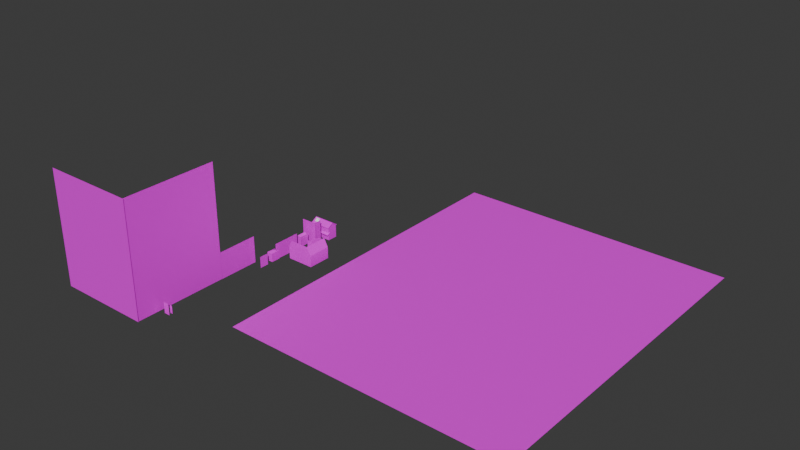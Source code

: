 # Source: 19.blend  (saved by Blender 4.0.36; exported with 4.5.12 LTS)
import bpy
from mathutils import Matrix  # noqa: F401  (used for matrix-valued properties, if any)

bpy.ops.wm.read_factory_settings(use_empty=True)
scene = bpy.context.scene
scene.name = 'Scene'

# ---- collections
col_collection = bpy.data.collections.new('Collection'); scene.collection.children.link(col_collection)

# ---- images (referenced by path relative to the original .blend; pixels are not part of the script)
import os
ASSET_DIR = os.environ.get("B2B_ASSET_DIR", "")  # directory of the original .blend (textures are referenced by path, not embedded)
HERE = os.path.dirname(os.path.abspath(__file__))  # packed textures are extracted next to this script under _unpacked/

def load_image(name, relpath, width, height, colorspace="sRGB"):
    """Load a texture the original file referenced (path relative to the .blend, or extracted next to this script)."""
    p = next((c for c in (os.path.join(HERE, relpath), os.path.join(ASSET_DIR, relpath)) if relpath and os.path.exists(c)), "")
    if p:
        img = bpy.data.images.load(p, check_existing=True)
        img.name = name
    else:  # same state as the original file: an image datablock whose file is absent (Cycles renders it pink)
        img = bpy.data.images.new(name, width, height)
        img.source = "FILE"
        img.filepath = "//" + (relpath or name)
    img.colorspace_settings.name = colorspace
    return img
img_a1_png_001 = load_image('a1.png.001', 'a1.png', 1024, 1024, 'sRGB')
img_h_wall01a2_png_001 = load_image('h_wall01a2.png.001', 'house/h_wall01a2.png', 1024, 1024, 'sRGB')
img_h_wall01a2_png_004 = load_image('h_wall01a2.png.004', 'house/h_wall01a2.png', 1024, 1024, 'sRGB')
img_h_wall01a_png_001 = load_image('h_wall01a.png.001', 'house/h_wall01a.png', 1024, 1024, 'sRGB')
img_hashido6_png_001 = load_image('hashido6.png.001', 'hashido6.png', 1024, 1024, 'sRGB')
img_hashido6_png_002 = load_image('hashido6.png.002', 'hashido6.png', 1024, 1024, 'sRGB')
img_oofumikiri26_png_001 = load_image('oofumikiri26.png.001', 'oofumikiri26.png', 1024, 1024, 'sRGB')
img_oofumikiri25_png_002 = load_image('oofumikiri25.png.002', 'oofumikiri25.png', 1024, 1024, 'sRGB')
img_oofumikiri21_png_001 = load_image('oofumikiri21.png.001', 'oofumikiri21.png', 1024, 1024, 'sRGB')
img_oofumikiri20_png_002 = load_image('oofumikiri20.png.002', 'oofumikiri20.png', 1024, 1024, 'sRGB')
img_oofumikiri21_png_002 = load_image('oofumikiri21.png.002', 'oofumikiri21.png', 1024, 1024, 'sRGB')
img_oofumikiri23_png_001 = load_image('oofumikiri23.png.001', 'oofumikiri23.png', 1024, 1024, 'sRGB')
img_oofumikiri23_png_004 = load_image('oofumikiri23.png.004', 'oofumikiri23.png', 1024, 1024, 'sRGB')
img_oofumikiri24_png_001 = load_image('oofumikiri24.png.001', 'oofumikiri24.png', 1024, 1024, 'sRGB')
img_slate_black_png_002 = load_image('slate_black.png.002', 'slate_black.png', 1024, 1024, 'Non-Color')
img_h_wall02a_png_001 = load_image('h_wall02a.png.001', 'h_wall02a.png', 1024, 1024, 'Non-Color')
img_h_wall02b_png_001 = load_image('h_wall02b.png.001', 'h_wall02b.png', 1024, 1024, 'Non-Color')
img_slate_black_png_003 = load_image('slate_black.png.003', 'slate_black.png', 1024, 1024, 'Non-Color')
img_a4_png = load_image('a4.png', 'a4.png', 1024, 1024, 'sRGB')
img_a5_png = load_image('a5.png', 'a5.png', 1024, 1024, 'sRGB')
img_a5_png_001 = load_image('a5.png.001', 'a5.png', 1024, 1024, 'sRGB')
img_a6_png = load_image('a6.png', 'a6.png', 1024, 1024, 'sRGB')
img_a6_png_001 = load_image('a6.png.001', 'a6.png', 1024, 1024, 'sRGB')
img_kiseyuka_png = load_image('kiseyuka.png', 'kiseyuka.png', 1024, 1024, 'sRGB')

# ---- materials (node trees are filled in below, after node groups)
mat_006 = bpy.data.materials.new('マテリアル.006')
mat_006.use_transparent_shadow = False
mat_007 = bpy.data.materials.new('マテリアル.007')
mat_007.use_transparent_shadow = False
mat_008 = bpy.data.materials.new('マテリアル.008')
mat_008.use_transparent_shadow = False
mat_009 = bpy.data.materials.new('マテリアル.009')
mat_009.use_transparent_shadow = False
mat_010 = bpy.data.materials.new('マテリアル.010')
mat_010.use_transparent_shadow = False
mat_011 = bpy.data.materials.new('マテリアル.011')
mat_011.use_transparent_shadow = False
mat_012 = bpy.data.materials.new('マテリアル.012')
mat_012.use_transparent_shadow = False
mat_013 = bpy.data.materials.new('マテリアル.013')
mat_013.use_transparent_shadow = False
mat_014 = bpy.data.materials.new('マテリアル.014')
mat_014.use_transparent_shadow = False
mat_028 = bpy.data.materials.new('マテリアル.028')
mat_028.use_transparent_shadow = False
mat_029 = bpy.data.materials.new('マテリアル.029')
mat_029.use_transparent_shadow = False
mat_030 = bpy.data.materials.new('マテリアル.030')
mat_030.use_transparent_shadow = False
mat_031 = bpy.data.materials.new('マテリアル.031')
mat_031.use_transparent_shadow = False
mat_032 = bpy.data.materials.new('マテリアル.032')
mat_032.use_transparent_shadow = False
mat_h01_02material_007 = bpy.data.materials.new('H01_02Material.007')
mat_h01_02material_007.diffuse_color = (1.0, 1.0, 1.0, 1.0)
mat_h01_02material_007.specular_color = (0.0, 0.0, 0.0)
mat_h01_02material_007.specular_intensity = 0.0
mat_h01_02material_008 = bpy.data.materials.new('H01_02Material.008')
mat_h01_02material_008.diffuse_color = (0.1098, 0.1098, 0.1098, 1.0)
mat_h01_02material_008.specular_color = (0.0, 0.0, 0.0)
mat_h01_02material_008.specular_intensity = 0.0
mat_h01_02material_009 = bpy.data.materials.new('H01_02Material.009')
mat_h01_02material_009.diffuse_color = (1.0, 1.0, 1.0, 1.0)
mat_h01_02material_009.specular_color = (0.0, 0.0, 0.0)
mat_h01_02material_009.specular_intensity = 0.0
mat_h01_02material_010 = bpy.data.materials.new('H01_02Material.010')
mat_h01_02material_010.diffuse_color = (0.902, 0.902, 0.902, 1.0)
mat_h01_02material_010.specular_color = (0.0, 0.0, 0.0)
mat_h01_02material_010.specular_intensity = 0.0
mat_h01_02material_011 = bpy.data.materials.new('H01_02Material.011')
mat_h01_02material_011.diffuse_color = (0.902, 0.902, 0.902, 1.0)
mat_h01_02material_011.specular_color = (0.0, 0.0, 0.0)
mat_h01_02material_011.specular_intensity = 0.0
mat_h01_02material_012 = bpy.data.materials.new('H01_02Material.012')
mat_h01_02material_012.diffuse_color = (0.1059, 0.1059, 0.1059, 1.0)
mat_h01_02material_012.specular_color = (0.0, 0.0, 0.0)
mat_h01_02material_012.specular_intensity = 0.0
mat_h01_02material_013 = bpy.data.materials.new('H01_02Material.013')
mat_h01_02material_013.diffuse_color = (1.0, 1.0, 1.0, 1.0)
mat_h01_02material_013.specular_color = (0.0, 0.0, 0.0)
mat_h01_02material_013.specular_intensity = 0.0
mat_033 = bpy.data.materials.new('マテリアル.033')
mat_033.use_transparent_shadow = False
mat_034 = bpy.data.materials.new('マテリアル.034')
mat_034.use_transparent_shadow = False
mat_035 = bpy.data.materials.new('マテリアル.035')
mat_035.use_transparent_shadow = False
mat_036 = bpy.data.materials.new('マテリアル.036')
mat_036.use_transparent_shadow = False
mat_037 = bpy.data.materials.new('マテリアル.037')
mat_037.use_transparent_shadow = False
mat_038 = bpy.data.materials.new('マテリアル.038')
mat_038.use_transparent_shadow = False
mat_x = bpy.data.materials.new('マテリアル')
mat_x.use_transparent_shadow = False

# ---- material node trees
mat_006.use_nodes = True; mat_006.node_tree.nodes.clear()
_N = mat_006.node_tree.nodes; _L = mat_006.node_tree.links
n0 = _N.new('ShaderNodeBsdfPrincipled'); n0.name = 'プリンシプルBSDF'; n0.location = (10, 300)
n0.inputs[3].default_value = 1.45
n1 = _N.new('ShaderNodeOutputMaterial'); n1.name = 'マテリアル出力'; n1.location = (300, 300)
n2 = _N.new('ShaderNodeTexImage'); n2.name = '画像テクスチャ'; n2.location = (-280, 275)
n2.image = img_a1_png_001
_L.new(n0.outputs[0], n1.inputs[0])
_L.new(n2.outputs[0], n0.inputs[0])
n1.is_active_output = True
mat_007.use_nodes = True; mat_007.node_tree.nodes.clear()
_N = mat_007.node_tree.nodes; _L = mat_007.node_tree.links
n0 = _N.new('ShaderNodeBsdfPrincipled'); n0.name = 'プリンシプルBSDF'; n0.location = (10, 300)
n0.inputs[3].default_value = 1.45
n1 = _N.new('ShaderNodeOutputMaterial'); n1.name = 'マテリアル出力'; n1.location = (300, 300)
n2 = _N.new('ShaderNodeTexImage'); n2.name = '画像テクスチャ'; n2.location = (-280, 275)
n2.image = img_h_wall01a2_png_001
_L.new(n0.outputs[0], n1.inputs[0])
_L.new(n2.outputs[0], n0.inputs[0])
n1.is_active_output = True
mat_008.use_nodes = True; mat_008.node_tree.nodes.clear()
_N = mat_008.node_tree.nodes; _L = mat_008.node_tree.links
n0 = _N.new('ShaderNodeBsdfPrincipled'); n0.name = 'プリンシプルBSDF'; n0.location = (10, 300)
n0.inputs[3].default_value = 1.45
n1 = _N.new('ShaderNodeOutputMaterial'); n1.name = 'マテリアル出力'; n1.location = (300, 300)
n2 = _N.new('ShaderNodeTexImage'); n2.name = '画像テクスチャ'; n2.location = (-280, 275)
n2.image = img_h_wall01a2_png_004
_L.new(n0.outputs[0], n1.inputs[0])
_L.new(n2.outputs[0], n0.inputs[0])
n1.is_active_output = True
mat_009.use_nodes = True; mat_009.node_tree.nodes.clear()
_N = mat_009.node_tree.nodes; _L = mat_009.node_tree.links
n0 = _N.new('ShaderNodeBsdfPrincipled'); n0.name = 'プリンシプルBSDF'; n0.location = (10, 300)
n0.inputs[3].default_value = 1.45
n1 = _N.new('ShaderNodeOutputMaterial'); n1.name = 'マテリアル出力'; n1.location = (300, 300)
n2 = _N.new('ShaderNodeTexImage'); n2.name = '画像テクスチャ'; n2.location = (-280, 275)
n2.image = img_h_wall01a_png_001
_L.new(n0.outputs[0], n1.inputs[0])
_L.new(n2.outputs[0], n0.inputs[0])
n1.is_active_output = True
mat_010.use_nodes = True; mat_010.node_tree.nodes.clear()
_N = mat_010.node_tree.nodes; _L = mat_010.node_tree.links
n0 = _N.new('ShaderNodeBsdfPrincipled'); n0.name = 'プリンシプルBSDF'; n0.location = (10, 300)
n0.inputs[3].default_value = 1.45
n1 = _N.new('ShaderNodeOutputMaterial'); n1.name = 'マテリアル出力'; n1.location = (300, 300)
n2 = _N.new('ShaderNodeTexImage'); n2.name = '画像テクスチャ'; n2.location = (-280, 275)
n2.image = img_hashido6_png_001
_L.new(n0.outputs[0], n1.inputs[0])
_L.new(n2.outputs[0], n0.inputs[0])
n1.is_active_output = True
mat_011.use_nodes = True; mat_011.node_tree.nodes.clear()
_N = mat_011.node_tree.nodes; _L = mat_011.node_tree.links
n0 = _N.new('ShaderNodeBsdfPrincipled'); n0.name = 'プリンシプルBSDF'; n0.location = (10, 300)
n0.inputs[3].default_value = 1.45
n1 = _N.new('ShaderNodeOutputMaterial'); n1.name = 'マテリアル出力'; n1.location = (300, 300)
n2 = _N.new('ShaderNodeTexImage'); n2.name = '画像テクスチャ'; n2.location = (-280, 275)
n2.image = img_hashido6_png_002
_L.new(n0.outputs[0], n1.inputs[0])
_L.new(n2.outputs[0], n0.inputs[0])
n1.is_active_output = True
mat_012.use_nodes = True; mat_012.node_tree.nodes.clear()
_N = mat_012.node_tree.nodes; _L = mat_012.node_tree.links
n0 = _N.new('ShaderNodeBsdfPrincipled'); n0.name = 'プリンシプルBSDF'; n0.location = (10, 300)
n0.inputs[3].default_value = 1.45
n1 = _N.new('ShaderNodeOutputMaterial'); n1.name = 'マテリアル出力'; n1.location = (300, 300)
n2 = _N.new('ShaderNodeTexImage'); n2.name = '画像テクスチャ'; n2.location = (-280, 275)
n2.image = img_oofumikiri26_png_001
_L.new(n0.outputs[0], n1.inputs[0])
_L.new(n2.outputs[0], n0.inputs[0])
n1.is_active_output = True
mat_013.use_nodes = True; mat_013.node_tree.nodes.clear()
_N = mat_013.node_tree.nodes; _L = mat_013.node_tree.links
n0 = _N.new('ShaderNodeBsdfPrincipled'); n0.name = 'プリンシプルBSDF'; n0.location = (10, 300)
n0.inputs[3].default_value = 1.45
n1 = _N.new('ShaderNodeOutputMaterial'); n1.name = 'マテリアル出力'; n1.location = (300, 300)
n2 = _N.new('ShaderNodeTexImage'); n2.name = '画像テクスチャ'; n2.location = (-280, 275)
n2.image = img_oofumikiri25_png_002
_L.new(n0.outputs[0], n1.inputs[0])
_L.new(n2.outputs[0], n0.inputs[0])
n1.is_active_output = True
mat_014.use_nodes = True; mat_014.node_tree.nodes.clear()
_N = mat_014.node_tree.nodes; _L = mat_014.node_tree.links
n0 = _N.new('ShaderNodeBsdfPrincipled'); n0.name = 'プリンシプルBSDF'; n0.location = (10, 300)
n0.inputs[3].default_value = 1.45
n1 = _N.new('ShaderNodeOutputMaterial'); n1.name = 'マテリアル出力'; n1.location = (300, 300)
n2 = _N.new('ShaderNodeTexImage'); n2.name = '画像テクスチャ'; n2.location = (-280, 275)
n2.image = img_oofumikiri21_png_001
_L.new(n0.outputs[0], n1.inputs[0])
_L.new(n2.outputs[0], n0.inputs[0])
n1.is_active_output = True
mat_028.use_nodes = True; mat_028.node_tree.nodes.clear()
_N = mat_028.node_tree.nodes; _L = mat_028.node_tree.links
n0 = _N.new('ShaderNodeBsdfPrincipled'); n0.name = 'プリンシプルBSDF'; n0.location = (10, 300)
n0.inputs[3].default_value = 1.45
n1 = _N.new('ShaderNodeOutputMaterial'); n1.name = 'マテリアル出力'; n1.location = (300, 300)
n2 = _N.new('ShaderNodeTexImage'); n2.name = '画像テクスチャ'; n2.location = (-280, 275)
n2.image = img_oofumikiri20_png_002
_L.new(n0.outputs[0], n1.inputs[0])
_L.new(n2.outputs[0], n0.inputs[0])
n1.is_active_output = True
mat_029.use_nodes = True; mat_029.node_tree.nodes.clear()
_N = mat_029.node_tree.nodes; _L = mat_029.node_tree.links
n0 = _N.new('ShaderNodeBsdfPrincipled'); n0.name = 'プリンシプルBSDF'; n0.location = (10, 300)
n0.inputs[3].default_value = 1.45
n1 = _N.new('ShaderNodeOutputMaterial'); n1.name = 'マテリアル出力'; n1.location = (300, 300)
n2 = _N.new('ShaderNodeTexImage'); n2.name = '画像テクスチャ'; n2.location = (-280, 275)
n2.image = img_oofumikiri21_png_002
_L.new(n0.outputs[0], n1.inputs[0])
_L.new(n2.outputs[0], n0.inputs[0])
n1.is_active_output = True
mat_030.use_nodes = True; mat_030.node_tree.nodes.clear()
_N = mat_030.node_tree.nodes; _L = mat_030.node_tree.links
n0 = _N.new('ShaderNodeBsdfPrincipled'); n0.name = 'プリンシプルBSDF'; n0.location = (10, 300)
n0.inputs[3].default_value = 1.45
n1 = _N.new('ShaderNodeOutputMaterial'); n1.name = 'マテリアル出力'; n1.location = (300, 300)
n2 = _N.new('ShaderNodeTexImage'); n2.name = '画像テクスチャ'; n2.location = (-280, 275)
n2.image = img_oofumikiri23_png_001
_L.new(n0.outputs[0], n1.inputs[0])
_L.new(n2.outputs[0], n0.inputs[0])
n1.is_active_output = True
mat_031.use_nodes = True; mat_031.node_tree.nodes.clear()
_N = mat_031.node_tree.nodes; _L = mat_031.node_tree.links
n0 = _N.new('ShaderNodeBsdfPrincipled'); n0.name = 'プリンシプルBSDF'; n0.location = (10, 300)
n0.inputs[3].default_value = 1.45
n1 = _N.new('ShaderNodeOutputMaterial'); n1.name = 'マテリアル出力'; n1.location = (300, 300)
n2 = _N.new('ShaderNodeTexImage'); n2.name = '画像テクスチャ'; n2.location = (-280, 275)
n2.image = img_oofumikiri23_png_004
_L.new(n0.outputs[0], n1.inputs[0])
_L.new(n2.outputs[0], n0.inputs[0])
n1.is_active_output = True
mat_032.use_nodes = True; mat_032.node_tree.nodes.clear()
_N = mat_032.node_tree.nodes; _L = mat_032.node_tree.links
n0 = _N.new('ShaderNodeBsdfPrincipled'); n0.name = 'プリンシプルBSDF'; n0.location = (10, 300)
n0.inputs[3].default_value = 1.45
n1 = _N.new('ShaderNodeOutputMaterial'); n1.name = 'マテリアル出力'; n1.location = (300, 300)
n2 = _N.new('ShaderNodeTexImage'); n2.name = '画像テクスチャ'; n2.location = (-280, 275)
n2.image = img_oofumikiri24_png_001
_L.new(n0.outputs[0], n1.inputs[0])
_L.new(n2.outputs[0], n0.inputs[0])
n1.is_active_output = True
mat_h01_02material_007.use_nodes = True; mat_h01_02material_007.node_tree.nodes.clear()
_N = mat_h01_02material_007.node_tree.nodes; _L = mat_h01_02material_007.node_tree.links
n0 = _N.new('ShaderNodeBsdfPrincipled'); n0.name = 'プリンシプルBSDF'; n0.location = (10, 300)
n0.inputs[0].default_value = (1.0, 1.0, 1.0, 1.0)
n0.inputs[3].default_value = 1.45
n0.inputs[13].default_value = 0.0
n0.inputs[14].default_value = (0.0, 0.0, 0.0, 1.0)
n0.inputs[27].default_value = (0.0, 0.0, 0.0, 1.0)
n1 = _N.new('ShaderNodeOutputMaterial'); n1.name = 'マテリアル出力'; n1.location = (300, 300)
_L.new(n0.outputs[0], n1.inputs[0])
n1.is_active_output = True
mat_h01_02material_008.use_nodes = True; mat_h01_02material_008.node_tree.nodes.clear()
_N = mat_h01_02material_008.node_tree.nodes; _L = mat_h01_02material_008.node_tree.links
n0 = _N.new('ShaderNodeBsdfPrincipled'); n0.name = 'プリンシプルBSDF'; n0.location = (10, 300)
n0.inputs[0].default_value = (0.1098, 0.1098, 0.1098, 1.0)
n0.inputs[3].default_value = 1.45
n0.inputs[13].default_value = 0.0
n0.inputs[14].default_value = (0.0, 0.0, 0.0, 1.0)
n0.inputs[27].default_value = (0.0, 0.0, 0.0, 1.0)
n1 = _N.new('ShaderNodeOutputMaterial'); n1.name = 'マテリアル出力'; n1.location = (300, 300)
_L.new(n0.outputs[0], n1.inputs[0])
n1.is_active_output = True
mat_h01_02material_009.use_nodes = True; mat_h01_02material_009.node_tree.nodes.clear()
_N = mat_h01_02material_009.node_tree.nodes; _L = mat_h01_02material_009.node_tree.links
n0 = _N.new('ShaderNodeBsdfPrincipled'); n0.name = 'プリンシプルBSDF'; n0.location = (10, 300)
n0.inputs[3].default_value = 1.45
n0.inputs[13].default_value = 0.0
n0.inputs[14].default_value = (0.0, 0.0, 0.0, 1.0)
n0.inputs[27].default_value = (0.0, 0.0, 0.0, 1.0)
n1 = _N.new('ShaderNodeOutputMaterial'); n1.name = 'マテリアル出力'; n1.location = (300, 300)
n2 = _N.new('ShaderNodeTexImage'); n2.name = '画像テクスチャ'; n2.location = (-300, 150)
n2.image = img_slate_black_png_002
n3 = _N.new('ShaderNodeMath'); n3.name = 'Math'; n3.location = (0, 0)
n3.hide = True
n3.operation = 'GREATER_THAN'
_L.new(n0.outputs[0], n1.inputs[0])
_L.new(n2.outputs[0], n0.inputs[0])
_L.new(n2.outputs[1], n3.inputs[0])
_L.new(n3.outputs[0], n0.inputs[4])
n1.is_active_output = True
mat_h01_02material_010.use_nodes = True; mat_h01_02material_010.node_tree.nodes.clear()
_N = mat_h01_02material_010.node_tree.nodes; _L = mat_h01_02material_010.node_tree.links
n0 = _N.new('ShaderNodeBsdfPrincipled'); n0.name = 'プリンシプルBSDF'; n0.location = (10, 300)
n0.inputs[3].default_value = 1.45
n0.inputs[13].default_value = 0.0
n0.inputs[14].default_value = (0.0, 0.0, 0.0, 1.0)
n0.inputs[27].default_value = (0.0, 0.0, 0.0, 1.0)
n1 = _N.new('ShaderNodeOutputMaterial'); n1.name = 'マテリアル出力'; n1.location = (300, 300)
n2 = _N.new('ShaderNodeTexImage'); n2.name = '画像テクスチャ'; n2.location = (-300, 150)
n2.image = img_h_wall02a_png_001
n3 = _N.new('ShaderNodeMath'); n3.name = 'Math'; n3.location = (0, 0)
n3.hide = True
n3.operation = 'GREATER_THAN'
_L.new(n0.outputs[0], n1.inputs[0])
_L.new(n2.outputs[0], n0.inputs[0])
_L.new(n2.outputs[1], n3.inputs[0])
_L.new(n3.outputs[0], n0.inputs[4])
n1.is_active_output = True
mat_h01_02material_011.use_nodes = True; mat_h01_02material_011.node_tree.nodes.clear()
_N = mat_h01_02material_011.node_tree.nodes; _L = mat_h01_02material_011.node_tree.links
n0 = _N.new('ShaderNodeBsdfPrincipled'); n0.name = 'プリンシプルBSDF'; n0.location = (10, 300)
n0.inputs[3].default_value = 1.45
n0.inputs[13].default_value = 0.0
n0.inputs[14].default_value = (0.0, 0.0, 0.0, 1.0)
n0.inputs[27].default_value = (0.0, 0.0, 0.0, 1.0)
n1 = _N.new('ShaderNodeOutputMaterial'); n1.name = 'マテリアル出力'; n1.location = (300, 300)
n2 = _N.new('ShaderNodeTexImage'); n2.name = '画像テクスチャ'; n2.location = (-300, 150)
n2.image = img_h_wall02b_png_001
n3 = _N.new('ShaderNodeMath'); n3.name = 'Math'; n3.location = (0, 0)
n3.hide = True
n3.operation = 'GREATER_THAN'
_L.new(n0.outputs[0], n1.inputs[0])
_L.new(n2.outputs[0], n0.inputs[0])
_L.new(n2.outputs[1], n3.inputs[0])
_L.new(n3.outputs[0], n0.inputs[4])
n1.is_active_output = True
mat_h01_02material_012.use_nodes = True; mat_h01_02material_012.node_tree.nodes.clear()
_N = mat_h01_02material_012.node_tree.nodes; _L = mat_h01_02material_012.node_tree.links
n0 = _N.new('ShaderNodeBsdfPrincipled'); n0.name = 'プリンシプルBSDF'; n0.location = (10, 300)
n0.inputs[0].default_value = (0.1059, 0.1059, 0.1059, 1.0)
n0.inputs[3].default_value = 1.45
n0.inputs[13].default_value = 0.0
n0.inputs[14].default_value = (0.0, 0.0, 0.0, 1.0)
n0.inputs[27].default_value = (0.0, 0.0, 0.0, 1.0)
n1 = _N.new('ShaderNodeOutputMaterial'); n1.name = 'マテリアル出力'; n1.location = (300, 300)
_L.new(n0.outputs[0], n1.inputs[0])
n1.is_active_output = True
mat_h01_02material_013.use_nodes = True; mat_h01_02material_013.node_tree.nodes.clear()
_N = mat_h01_02material_013.node_tree.nodes; _L = mat_h01_02material_013.node_tree.links
n0 = _N.new('ShaderNodeBsdfPrincipled'); n0.name = 'プリンシプルBSDF'; n0.location = (10, 300)
n0.inputs[3].default_value = 1.45
n0.inputs[13].default_value = 0.0
n0.inputs[14].default_value = (0.0, 0.0, 0.0, 1.0)
n0.inputs[27].default_value = (0.0, 0.0, 0.0, 1.0)
n1 = _N.new('ShaderNodeOutputMaterial'); n1.name = 'マテリアル出力'; n1.location = (300, 300)
n2 = _N.new('ShaderNodeTexImage'); n2.name = '画像テクスチャ'; n2.location = (-300, 150)
n2.image = img_slate_black_png_003
n3 = _N.new('ShaderNodeMath'); n3.name = 'Math'; n3.location = (0, 0)
n3.hide = True
n3.operation = 'GREATER_THAN'
_L.new(n0.outputs[0], n1.inputs[0])
_L.new(n2.outputs[0], n0.inputs[0])
_L.new(n2.outputs[1], n3.inputs[0])
_L.new(n3.outputs[0], n0.inputs[4])
n1.is_active_output = True
mat_033.use_nodes = True; mat_033.node_tree.nodes.clear()
_N = mat_033.node_tree.nodes; _L = mat_033.node_tree.links
n0 = _N.new('ShaderNodeBsdfPrincipled'); n0.name = 'プリンシプルBSDF'; n0.location = (10, 300)
n0.inputs[3].default_value = 1.45
n1 = _N.new('ShaderNodeOutputMaterial'); n1.name = 'マテリアル出力'; n1.location = (300, 300)
n2 = _N.new('ShaderNodeTexImage'); n2.name = '画像テクスチャ'; n2.location = (-280, 275)
n2.image = img_a4_png
_L.new(n0.outputs[0], n1.inputs[0])
_L.new(n2.outputs[0], n0.inputs[0])
n1.is_active_output = True
mat_034.use_nodes = True; mat_034.node_tree.nodes.clear()
_N = mat_034.node_tree.nodes; _L = mat_034.node_tree.links
n0 = _N.new('ShaderNodeBsdfPrincipled'); n0.name = 'プリンシプルBSDF'; n0.location = (10, 300)
n0.inputs[3].default_value = 1.45
n1 = _N.new('ShaderNodeOutputMaterial'); n1.name = 'マテリアル出力'; n1.location = (300, 300)
n2 = _N.new('ShaderNodeTexImage'); n2.name = '画像テクスチャ'; n2.location = (-280, 275)
n2.image = img_a5_png
_L.new(n0.outputs[0], n1.inputs[0])
_L.new(n2.outputs[0], n0.inputs[0])
n1.is_active_output = True
mat_035.use_nodes = True; mat_035.node_tree.nodes.clear()
_N = mat_035.node_tree.nodes; _L = mat_035.node_tree.links
n0 = _N.new('ShaderNodeBsdfPrincipled'); n0.name = 'プリンシプルBSDF'; n0.location = (10, 300)
n0.inputs[3].default_value = 1.45
n1 = _N.new('ShaderNodeOutputMaterial'); n1.name = 'マテリアル出力'; n1.location = (300, 300)
n2 = _N.new('ShaderNodeTexImage'); n2.name = '画像テクスチャ'; n2.location = (-280, 275)
n2.image = img_a5_png_001
_L.new(n0.outputs[0], n1.inputs[0])
_L.new(n2.outputs[0], n0.inputs[0])
n1.is_active_output = True
mat_036.use_nodes = True; mat_036.node_tree.nodes.clear()
_N = mat_036.node_tree.nodes; _L = mat_036.node_tree.links
n0 = _N.new('ShaderNodeBsdfPrincipled'); n0.name = 'プリンシプルBSDF'; n0.location = (10, 300)
n0.inputs[3].default_value = 1.45
n1 = _N.new('ShaderNodeOutputMaterial'); n1.name = 'マテリアル出力'; n1.location = (300, 300)
n2 = _N.new('ShaderNodeTexImage'); n2.name = '画像テクスチャ'; n2.location = (-280, 275)
n2.image = img_a6_png
_L.new(n0.outputs[0], n1.inputs[0])
_L.new(n2.outputs[0], n0.inputs[0])
n1.is_active_output = True
mat_037.use_nodes = True; mat_037.node_tree.nodes.clear()
_N = mat_037.node_tree.nodes; _L = mat_037.node_tree.links
n0 = _N.new('ShaderNodeBsdfPrincipled'); n0.name = 'プリンシプルBSDF'; n0.location = (10, 300)
n0.inputs[3].default_value = 1.45
n1 = _N.new('ShaderNodeOutputMaterial'); n1.name = 'マテリアル出力'; n1.location = (300, 300)
n2 = _N.new('ShaderNodeTexImage'); n2.name = '画像テクスチャ'; n2.location = (-280, 275)
n2.image = img_a6_png
_L.new(n0.outputs[0], n1.inputs[0])
_L.new(n2.outputs[0], n0.inputs[0])
n1.is_active_output = True
mat_038.use_nodes = True; mat_038.node_tree.nodes.clear()
_N = mat_038.node_tree.nodes; _L = mat_038.node_tree.links
n0 = _N.new('ShaderNodeBsdfPrincipled'); n0.name = 'プリンシプルBSDF'; n0.location = (10, 300)
n0.inputs[3].default_value = 1.45
n1 = _N.new('ShaderNodeOutputMaterial'); n1.name = 'マテリアル出力'; n1.location = (300, 300)
n2 = _N.new('ShaderNodeTexImage'); n2.name = '画像テクスチャ'; n2.location = (-280, 275)
n2.image = img_a6_png_001
_L.new(n0.outputs[0], n1.inputs[0])
_L.new(n2.outputs[0], n0.inputs[0])
n1.is_active_output = True
mat_x.use_nodes = True; mat_x.node_tree.nodes.clear()
_N = mat_x.node_tree.nodes; _L = mat_x.node_tree.links
n0 = _N.new('ShaderNodeBsdfPrincipled'); n0.name = 'プリンシプルBSDF'; n0.location = (10, 300)
n0.inputs[3].default_value = 1.45
n1 = _N.new('ShaderNodeOutputMaterial'); n1.name = 'マテリアル出力'; n1.location = (300, 300)
n2 = _N.new('ShaderNodeTexImage'); n2.name = '画像テクスチャ'; n2.location = (-280, 275)
n2.image = img_kiseyuka_png
_L.new(n0.outputs[0], n1.inputs[0])
_L.new(n2.outputs[0], n0.inputs[0])
n1.is_active_output = True

# ---- world
world_world = bpy.data.worlds.new('World'); scene.world = world_world
world_world.use_nodes = True; world_world.node_tree.nodes.clear()
_N = world_world.node_tree.nodes; _L = world_world.node_tree.links
n0 = _N.new('ShaderNodeOutputWorld'); n0.name = 'World Output'; n0.location = (300, 300)
n1 = _N.new('ShaderNodeBackground'); n1.name = 'Background'; n1.location = (10, 300)
n1.inputs[0].default_value = (0.05088, 0.05088, 0.05088, 1.0)
_L.new(n1.outputs[0], n0.inputs[0])
n0.is_active_output = True
world_world.color = (0.05088, 0.05088, 0.05088)
world_world.use_sun_shadow = False
world_world.sun_shadow_jitter_overblur = 0.0

# ---- meshes
me_006 = bpy.data.meshes.new('平面.006')
me_006.from_pydata([(-0.9665, -2.53, -1.267e-06), (0.8816, -2.53, -1.215e-06), (-0.9665, 0.1645, 17.64), (0.8816, 0.1645, 17.64), (-0.9665, 0.2634, -1.285e-07), (0.8816, 0.2634, -7.63e-08)], [], [(4, 5, 3, 2), (0, 1, 5, 4)])
_uv = me_006.uv_layers.new(name='UVマップ')
_uv.uv.foreach_set('vector', [0.8863, 0.9928, 0.8863, 0.01682, 0.9986, 0.01682, 0.9986, 0.9928, 0.002617, 0.9928, 0.002616, 0.01682, 0.8863, 0.01682, 0.8863, 0.9928])
me_006.materials.append(mat_006)
me_006.update()
me_021 = bpy.data.meshes.new('平面.021')
me_021.from_pydata([(-0.9665, -1.0, -1.15e-08), (0.8816, -1.0, 4.071e-08), (-0.9665, 0.5637, -1.15e-08), (0.8816, 0.5637, 4.071e-08)], [], [(0, 1, 3, 2)])
_uv = me_021.uv_layers.new(name='UVマップ')
_uv.uv.foreach_set('vector', [0.002617, 0.9928, 0.002616, 0.01682, 0.9986, 0.01682, 0.9986, 0.9928])
me_021.materials.append(mat_007)
me_021.update()
me_022 = bpy.data.meshes.new('平面.022')
me_022.from_pydata([(-0.9665, -1.0, -1.15e-08), (0.8816, -1.0, 4.071e-08), (-0.9665, 0.5637, -1.15e-08), (0.8816, 0.5637, 4.071e-08)], [], [(0, 1, 3, 2)])
_uv = me_022.uv_layers.new(name='UVマップ')
_uv.uv.foreach_set('vector', [0.002617, 0.9928, 0.002616, 0.01682, 0.9986, 0.01682, 0.9986, 0.9928])
me_022.materials.append(mat_008)
me_022.update()
me_023 = bpy.data.meshes.new('平面.023')
me_023.from_pydata([(-0.9665, -1.0, -1.15e-08), (0.8816, -1.0, 4.071e-08), (-0.9665, 0.5637, -1.15e-08), (0.8816, 0.5637, 4.071e-08)], [], [(0, 1, 3, 2)])
_uv = me_023.uv_layers.new(name='UVマップ')
_uv.uv.foreach_set('vector', [0.002617, 0.9928, 0.002616, 0.01682, 0.9986, 0.01682, 0.9986, 0.9928])
me_023.materials.append(mat_009)
me_023.update()
me_024 = bpy.data.meshes.new('平面.024')
me_024.from_pydata([(-0.4417, -1.0, -1.15e-08), (0.8816, -1.0, 4.071e-08), (-0.4417, -0.4627, -1.15e-08), (0.8816, -0.4627, 4.071e-08), (-0.9665, 0.04898, 4.247), (0.8816, 0.04898, 4.247), (-0.9665, -0.9774, 4.247), (0.8816, -0.9774, 4.247)], [], [(0, 1, 3, 2), (6, 7, 5, 4)])
_uv = me_024.uv_layers.new(name='UVマップ')
_uv.uv.foreach_set('vector', [0.002617, 0.9928, 0.002616, 0.01682, 0.3449, 0.01682, 0.3449, 0.9928, 0.3449, 0.9928, 0.3449, 0.01682, 0.9986, 0.01682, 0.9986, 0.9928])
me_024.materials.append(mat_010)
me_024.update()
me_025 = bpy.data.meshes.new('平面.025')
me_025.from_pydata([(-0.9665, -1.0, -1.15e-08), (0.8816, -1.0, 4.071e-08), (-0.9665, 0.5637, -1.15e-08), (0.8816, 0.5637, 4.071e-08)], [], [(0, 1, 3, 2)])
_uv = me_025.uv_layers.new(name='UVマップ')
_uv.uv.foreach_set('vector', [0.002617, 0.9928, 0.002616, 0.01682, 0.9986, 0.01682, 0.9986, 0.9928])
me_025.materials.append(mat_011)
me_025.update()
me_026 = bpy.data.meshes.new('平面.026')
me_026.from_pydata([(-0.9665, -1.0, -1.15e-08), (0.8816, -1.0, 4.071e-08), (-0.9665, 0.5637, -1.15e-08), (0.8816, 0.5637, 4.071e-08)], [], [(0, 1, 3, 2)])
_uv = me_026.uv_layers.new(name='UVマップ')
_uv.uv.foreach_set('vector', [0.002617, 0.9928, 0.002616, 0.01682, 0.9986, 0.01682, 0.9986, 0.9928])
me_026.materials.append(mat_012)
me_026.update()
me_027 = bpy.data.meshes.new('平面.027')
me_027.from_pydata([(-0.9665, -1.0, -1.15e-08), (0.8816, -1.0, 4.071e-08), (-0.9665, 0.5637, -1.15e-08), (0.8816, 0.5637, 4.071e-08), (-0.04246, -0.2181, -2.079)], [], [(3, 2, 4), (0, 1, 4), (1, 3, 4), (2, 0, 4)])
_uv = me_027.uv_layers.new(name='UVマップ')
_uv.uv.foreach_set('vector', [-0.01179, 0.01682, 0.9986, 0.09515, 0.4193, 0.9392, 0.4137, 0.9537, 0.002616, 0.04525, 0.9855, 0.06769, 0.002616, 0.262, 0.9986, 0.01682, 0.385, 0.91, 0.9986, 0.02759, 0.002617, 0.05654, 0.4174, 0.944])
me_027.materials.append(mat_013)
me_027.update()
me_028 = bpy.data.meshes.new('平面.028')
me_028.from_pydata([(-0.9665, -1.0, -1.15e-08), (0.8816, -1.0, 4.071e-08), (-0.9665, 0.5637, -1.15e-08), (0.8816, 0.5637, 4.071e-08)], [], [(0, 1, 3, 2)])
_uv = me_028.uv_layers.new(name='UVマップ')
_uv.uv.foreach_set('vector', [0.002617, 0.9928, 0.002616, 0.01682, 0.9986, 0.01682, 0.9986, 0.9928])
me_028.materials.append(mat_014)
me_028.update()
me_029 = bpy.data.meshes.new('平面.029')
me_029.from_pydata([(-0.9665, -1.0, -1.15e-08), (0.8816, -1.0, 4.071e-08), (-0.9665, 0.5637, -1.15e-08), (0.8816, 0.5637, 4.071e-08)], [], [(0, 1, 3, 2)])
_uv = me_029.uv_layers.new(name='UVマップ')
_uv.uv.foreach_set('vector', [0.002617, 0.9928, 0.002616, 0.01682, 0.9986, 0.01682, 0.9986, 0.9928])
me_029.materials.append(mat_028)
me_029.update()
me_030 = bpy.data.meshes.new('平面.030')
me_030.from_pydata([(-0.9665, -1.0, -1.15e-08), (0.8816, -1.0, 4.071e-08), (-0.9665, 0.5637, -1.15e-08), (0.8816, 0.5637, 4.071e-08)], [], [(0, 1, 3, 2)])
_uv = me_030.uv_layers.new(name='UVマップ')
_uv.uv.foreach_set('vector', [0.002617, 0.9928, 0.002616, 0.01682, 0.9986, 0.01682, 0.9986, 0.9928])
me_030.materials.append(mat_029)
me_030.update()
me_031 = bpy.data.meshes.new('平面.031')
me_031.from_pydata([(-1.0, -1.0, 0.0), (1.0, -1.0, 0.0), (-1.0, 1.0, 0.0), (1.0, 1.0, 0.0)], [], [(0, 1, 3, 2)])
_uv = me_031.uv_layers.new(name='UVマップ')
_uv.uv.foreach_set('vector', [0.0, 0.0, 1.0, 0.0, 1.0, 1.0, 0.0, 1.0])
me_031.materials.append(mat_030)
me_031.update()
me_032 = bpy.data.meshes.new('平面.032')
me_032.from_pydata([(-1.0, -1.0, 0.0), (1.0, -1.0, 0.0), (-1.0, 1.0, 0.0), (1.0, 1.0, 0.0)], [], [(0, 1, 3, 2)])
_uv = me_032.uv_layers.new(name='UVマップ')
_uv.uv.foreach_set('vector', [0.0, 0.0, 1.0, 0.0, 1.0, 1.0, 0.0, 1.0])
me_032.materials.append(mat_031)
me_032.update()
me_033 = bpy.data.meshes.new('平面.033')
me_033.from_pydata([(-1.0, -1.0, 0.0), (1.0, -1.0, 0.0), (-1.0, 1.0, 0.0), (1.0, 1.0, 0.0)], [], [(0, 1, 3, 2)])
_uv = me_033.uv_layers.new(name='UVマップ')
_uv.uv.foreach_set('vector', [0.0, 0.0, 1.0, 0.0, 1.0, 1.0, 0.0, 1.0])
me_033.materials.append(mat_032)
me_033.update()
me_mesh_008 = bpy.data.meshes.new('mesh.008')
me_mesh_008.from_pydata([(0.07419, 0.0661, -0.1348), (0.9685, -0.07526, 0.3762), (-1.006, -0.07526, 0.3762), (-1.006, 0.06534, -0.133), (0.9685, 0.06676, -0.1363), (0.9685, 0.3259, 0.5417), (-1.006, 0.3259, 0.5417), (-1.006, 0.5288, 0.06372), (0.07419, 0.5295, 0.06191), (0.9685, 0.5302, 0.06037), (0.07419, 0.0329, -0.1153), (-1.006, -1.193, -0.6359), (0.9685, -1.193, -0.6359), (-1.006, 0.03471, -0.1146), (0.9685, 0.03136, -0.116)], [], [(0, 1, 2), (2, 3, 0), (4, 1, 0), (1, 5, 2), (6, 2, 5), (3, 7, 0), (8, 0, 7), (2, 6, 3), (7, 3, 6), (4, 9, 1), (5, 1, 9), (0, 8, 4), (9, 4, 8), (10, 11, 12), (13, 11, 10), (12, 14, 10)])
_uv = me_mesh_008.uv_layers.new(name='UVMap')
_uv.uv.foreach_set('vector', [0.5406, 0.5406, 1.0, 0.95, 0.0, 0.95, 0.0, 0.95, 0.0, 0.5417, 0.5406, 0.5406, 1.0, 0.5397, 1.0, 0.95, 0.5406, 0.5406, 1.0, 0.95, 1.0, 0.9911, 0.0, 0.95, 0.0, 0.9911, 0.0, 0.95, 1.0, 0.9911, 0.0, 0.5417, 0.0, 0.5417, 0.5406, 0.5406, 0.5406, 0.5406, 0.5406, 0.5406, 0.0, 0.5417, 0.0, 0.95, 0.0, 0.9911, 0.0, 0.5417, 0.0, 0.5417, 0.0, 0.5417, 0.0, 0.9911, 1.0, 0.5397, 1.0, 0.5397, 1.0, 0.95, 1.0, 0.9911, 1.0, 0.95, 1.0, 0.5397, 0.5406, 0.5406, 0.5406, 0.5406, 1.0, 0.5397, 1.0, 0.5397, 1.0, 0.5397, 0.5406, 0.5406, 0.5406, 0.5406, 0.0, 0.0, 1.0, 0.0, 0.0, 0.5417, 0.0, 0.0, 0.5406, 0.5406, 1.0, 0.0, 1.0, 0.5397, 0.5406, 0.5406])
me_mesh_008.materials.append(mat_h01_02material_007)
me_mesh_008.update()
me_mesh_007 = bpy.data.meshes.new('mesh.007')
me_mesh_007.from_pydata([(4.958, 0.5894, 0.2833), (4.958, -1.179, -0.5666), (-5.042, -1.179, -0.5666), (0.08357, 0.5894, 0.2833), (0.08357, 0.5894, 0.2833), (-5.042, 0.5894, 0.2833)], [], [(0, 1, 2), (2, 3, 0), (4, 2, 5)])
_uv = me_mesh_007.uv_layers.new(name='UVMap')
_uv.uv.foreach_set('vector', [1.0, 0.5006, 1.0, 1e-06, 0.0, 0.0, 0.0, 0.0, 0.5125, 0.5006, 1.0, 0.5006, 0.5125, 0.5006, 0.0, 0.0, 0.0, 0.5006])
me_mesh_007.materials.append(mat_h01_02material_008)
me_mesh_007.update()
me_mesh_006 = bpy.data.meshes.new('mesh.006')
me_mesh_006.from_pydata([(4.691, -1.352, -0.5402), (-5.309, -1.352, -0.5402), (-5.309, -1.352, -0.7902), (4.691, -1.352, -0.7902), (-0.1835, 0.4161, 0.3097), (-5.309, 0.4161, 0.3097), (-0.1835, 0.4161, 0.3097), (4.691, 0.4161, 0.3097), (-5.309, 0.4161, 0.1878), (-5.309, 0.4161, 0.05971), (4.691, 0.4161, 0.3097), (4.691, 0.4161, 0.1878), (4.691, 0.4161, 0.1878), (4.691, 0.4161, 0.05971), (4.691, 0.4161, 0.05971), (-5.309, 0.4161, 0.3097), (-5.309, 0.4161, 0.05971)], [], [(0, 1, 2), (2, 3, 0), (4, 1, 0), (5, 1, 6), (0, 7, 4), (8, 2, 1), (9, 2, 8), (1, 5, 8), (10, 0, 3), (3, 11, 10), (12, 3, 13), (14, 15, 10), (14, 16, 15)])
_uv = me_mesh_006.uv_layers.new(name='UVMap')
_uv.uv.foreach_set('vector', [1.0, 0.0232, -1.0, 0.0232, -1.0, 0.0, -1.0, 0.0, 1.0, 1e-06, 1.0, 0.0232, 0.02507, 0.5238, -1.0, 0.0232, 1.0, 0.0232, -1.0, 0.5238, -1.0, 0.0232, 0.02507, 0.5238, 1.0, 0.0232, 1.0, 0.5238, 0.02507, 0.5238, 0.5709, 0.01347, 0.09901, 0.003505, 0.09901, 0.0267, 0.5709, 0.001582, 0.09901, 0.003505, 0.5709, 0.01347, 0.09901, 0.0267, 0.5709, 0.02261, 0.5709, 0.01347, 1.101, 0.02012, 1.0, 0.0232, 1.0, 1e-06, 1.0, 1e-06, 1.101, 0.008818, 1.101, 0.02012, 1.101, 0.008818, 1.0, 1e-06, 1.101, -0.003071, 0.4939, 0.02322, 0.2841, 0.006244, 0.4944, 0.004081, 0.4939, 0.02322, 0.2846, 0.02132, 0.2841, 0.006244])
me_mesh_006.materials.append(mat_h01_02material_009)
me_mesh_006.update()
me_mesh_005 = bpy.data.meshes.new('mesh.005')
me_mesh_005.from_pydata([(4.75, 3.0, 2.761), (4.75, -5.232e-07, 4.197), (4.75, 4.768e-07, -3.239), (4.75, 3.0, -3.239), (4.75, -3.0, 2.761), (4.75, -3.0, -3.239), (-4.75, -3.0, 2.761), (-4.75, -5.232e-07, 4.197), (-4.75, 4.768e-07, -3.239), (-4.75, -3.0, -3.239), (-4.75, 3.0, 2.761), (-4.75, 3.0, -3.239)], [], [(0, 1, 2), (2, 3, 0), (4, 5, 2), (2, 1, 4), (6, 7, 8), (8, 9, 6), (10, 11, 8), (8, 7, 10)])
_uv = me_mesh_005.uv_layers.new(name='UVMap')
_uv.uv.foreach_set('vector', [1.0, 0.8068, 0.5, 1.0, 0.5, 0.0, 0.5, 0.0, 1.0, 0.0, 1.0, 0.8068, 0.0, 0.8068, 0.0, 0.0, 0.5, 0.0, 0.5, 0.0, 0.5, 1.0, 0.0, 0.8068, 1.0, 0.8068, 0.5, 1.0, 0.5, 0.0, 0.5, 0.0, 1.0, 0.0, 1.0, 0.8068, 0.0, 0.8068, 0.0, 0.0, 0.5, 0.0, 0.5, 0.0, 0.5, 1.0, 0.0, 0.8068])
me_mesh_005.materials.append(mat_h01_02material_010)
me_mesh_005.update()
me_mesh_003 = bpy.data.meshes.new('mesh.003')
me_mesh_003.from_pydata([(-4.75, 3.0, 3.0), (4.75, 3.0, 3.0), (4.75, 3.0, -3.0), (-4.75, 3.0, -3.0), (4.75, -3.0, 3.0), (-4.75, -3.0, 3.0), (-4.75, -3.0, -3.0), (4.75, -3.0, -3.0)], [], [(0, 1, 2), (2, 3, 0), (4, 5, 6), (6, 7, 4)])
_uv = me_mesh_003.uv_layers.new(name='UVMap')
_uv.uv.foreach_set('vector', [1.0, 0.804, 0.0, 0.804, 0.0, 0.004416, 0.0, 0.004416, 1.0, 0.004416, 1.0, 0.804, 1e-06, 0.7996, 1.0, 0.7996, 1.0, 0.0, 1.0, 0.0, 1e-06, 0.0, 1e-06, 0.7996])
me_mesh_003.materials.append(mat_h01_02material_011)
me_mesh_003.update()
me_mesh_002 = bpy.data.meshes.new('mesh.002')
me_mesh_002.from_pydata([(5.0, -8.866e-07, 0.8291), (5.0, -3.45, -0.8291), (-5.0, -3.45, -0.8291), (-5.0, -8.866e-07, 0.8291), (-5.0, 1.113e-06, 0.8291), (-5.0, 3.45, -0.8291), (5.0, 3.45, -0.8291), (5.0, 1.113e-06, 0.8291)], [], [(0, 1, 2), (2, 3, 0), (4, 5, 6), (6, 7, 4)])
_uv = me_mesh_002.uv_layers.new(name='UVMap')
_uv.uv.foreach_set('vector', [1.0, 0.9768, 1.0, 1e-06, 0.0, 0.0, 0.0, 0.0, 0.0, 0.9768, 1.0, 0.9768, 1.0, 0.9768, 1.0, 1e-06, 0.0, 0.0, 0.0, 0.0, 0.0, 0.9768, 1.0, 0.9768])
me_mesh_002.materials.append(mat_h01_02material_012)
me_mesh_002.update()
me_mesh = bpy.data.meshes.new('mesh')
me_mesh.from_pydata([(5.0, -3.45, -0.7041), (-5.0, -3.45, -0.7041), (-5.0, -3.45, -0.9541), (5.0, -3.45, -0.9541), (5.0, -8.568e-07, 0.9541), (-5.0, -8.568e-07, 0.9541), (-5.0, 3.45, -0.7041), (5.0, 3.45, -0.7041), (5.0, 3.45, -0.9541), (-5.0, 3.45, -0.9541), (-5.0, 1.143e-06, 0.9541), (5.0, 1.143e-06, 0.9541), (-5.0, -8.568e-07, 0.7041), (-5.0, 1.143e-06, 0.7041), (5.0, -8.568e-07, 0.7041), (5.0, 1.143e-06, 0.7041)], [], [(0, 1, 2), (2, 3, 0), (4, 5, 1), (1, 0, 4), (6, 7, 8), (8, 9, 6), (10, 11, 7), (7, 6, 10), (5, 12, 2), (2, 1, 5), (10, 6, 9), (9, 13, 10), (4, 0, 3), (3, 14, 4), (11, 15, 8), (8, 7, 11)])
_uv = me_mesh.uv_layers.new(name='UVMap')
_uv.uv.foreach_set('vector', [1.0, 0.0232, -1.0, 0.0232, -1.0, 0.0, -1.0, 0.0, 1.0, 1e-06, 1.0, 0.0232, 1.0, 1.0, -1.0, 1.0, -1.0, 0.0232, -1.0, 0.0232, 1.0, 0.0232, 1.0, 1.0, 1.0, 0.0232, -1.0, 0.0232, -1.0, 0.0, -1.0, 0.0, 1.0, 1e-06, 1.0, 0.0232, 1.0, 1.0, -1.0, 1.0, -1.0, 0.0232, -1.0, 0.0232, 1.0, 0.0232, 1.0, 1.0, 0.5663, 0.02252, 0.5663, 0.001496, 0.09901, 0.003505, 0.09901, 0.003505, 0.09901, 0.01803, 0.5663, 0.02252, 0.5996, 0.01867, 0.8861, 0.01988, 0.8861, 0.003506, 0.8861, 0.003506, 0.5996, 0.003999, 0.5996, 0.01867, 0.6898, 0.0159, 1.0, 0.0232, 1.0, 1e-06, 1.0, 1e-06, 0.6898, -0.007297, 0.6898, 0.0159, -0.7161, 0.02004, -0.7161, -0.003158, -1.0, 0.0, -1.0, 0.0, -1.0, 0.0232, -0.7161, 0.02004])
me_mesh.materials.append(mat_h01_02material_013)
me_mesh.update()
me_001 = bpy.data.meshes.new('平面.001')
me_001.from_pydata([(-0.9665, -1.0, -1.15e-08), (0.8816, -1.0, 4.071e-08), (-0.9665, 0.5637, -1.15e-08), (0.8816, 0.5637, 4.071e-08)], [], [(0, 1, 3, 2)])
_uv = me_001.uv_layers.new(name='UVマップ')
_uv.uv.foreach_set('vector', [0.002617, 0.9928, 0.002616, 0.01682, 0.9986, 0.01682, 0.9986, 0.9928])
me_001.materials.append(mat_033)
me_001.update()
me_002 = bpy.data.meshes.new('平面.002')
me_002.from_pydata([(-0.9665, -1.0, -1.15e-08), (0.8816, -1.0, 4.071e-08), (-0.9665, 0.5637, -1.15e-08), (0.8816, 0.5637, 4.071e-08)], [], [(0, 1, 3, 2)])
_uv = me_002.uv_layers.new(name='UVマップ')
_uv.uv.foreach_set('vector', [0.002617, 0.9928, 0.002616, 0.01682, 0.9986, 0.01682, 0.9986, 0.9928])
me_002.materials.append(mat_034)
me_002.update()
me_003 = bpy.data.meshes.new('平面.003')
me_003.from_pydata([(-0.9665, 0.5637, -1.15e-08), (0.8816, 0.5637, 4.071e-08), (-0.9665, -0.4197, -1.15e-08), (0.8816, -0.4197, 4.071e-08), (-0.9665, -1.0, 2.981), (0.8816, -1.0, 2.981), (-0.9665, -0.4197, 2.981), (0.8816, -0.4197, 2.981)], [], [(2, 3, 1, 0), (4, 5, 7, 6)])
_uv = me_003.uv_layers.new(name='UVマップ')
_uv.uv.foreach_set('vector', [0.1472, 0.7424, 0.1472, 0.7216, 0.3795, 0.7216, 0.3795, 0.7424, 0.01003, 0.7424, 0.01003, 0.7216, 0.1472, 0.7216, 0.1472, 0.7424])
me_003.materials.append(mat_035)
me_003.update()
me_005 = bpy.data.meshes.new('平面.005')
me_005.from_pydata([(0.8816, -1.0, 4.071e-08), (0.8816, 0.5637, 4.071e-08), (-0.9665, -0.8057, -1.15e-08), (-0.3042, -1.0, 1.46e-08), (-0.2189, 0.5637, 1.46e-08), (-0.9665, 0.3051, 3.996e-07)], [], [(3, 0, 1, 4, 5, 2)])
_uv = me_005.uv_layers.new(name='UVマップ')
_uv.uv.foreach_set('vector', [0.002616, 0.604, 0.002616, 0.01682, 0.9986, 0.01682, 0.9986, 0.6383, 0.8399, 0.9973, 0.1263, 0.9928])
me_005.materials.append(mat_036)
me_005.update()
me_007 = bpy.data.meshes.new('平面.007')
me_007.from_pydata([(-1.077, -1.0, -7.452e-08), (0.8816, -1.0, 4.071e-08), (-1.077, 2.339, -7.452e-08), (0.8816, 2.339, 4.071e-08)], [], [(0, 1, 3, 2)])
_uv = me_007.uv_layers.new(name='UVマップ')
_uv.uv.foreach_set('vector', [0.07147, 0.6286, 0.07147, 0.01682, 0.8643, 0.01682, 0.8643, 0.6286])
me_007.materials.append(mat_037)
me_007.update()
me_008 = bpy.data.meshes.new('平面.008')
me_008.from_pydata([(-0.4829, -1.0, 5.375), (0.8816, -1.0, 4.071e-08), (-0.4829, 2.339, 5.375), (0.8816, 2.339, 4.071e-08)], [], [(0, 1, 3, 2)])
_uv = me_008.uv_layers.new(name='UVマップ')
_uv.uv.foreach_set('vector', [0.2158, 1.004, 0.2158, 0.6442, 0.8643, 0.6442, 0.8643, 1.004])
me_008.materials.append(mat_038)
me_008.update()
me_x = bpy.data.meshes.new('平面')
me_x.from_pydata([(-1.0, -1.0, 0.0), (1.0, -1.0, 0.0), (-1.0, 1.0, 0.0), (1.0, 1.0, 0.0)], [], [(0, 1, 3, 2)])
_uv = me_x.uv_layers.new(name='UVマップ')
_uv.uv.foreach_set('vector', [-8.675, -8.321, 1.0, -8.321, 1.0, 1.0, -8.675, 1.0])
me_x.materials.append(mat_x)
me_x.update()

# ---- objects
ob_015 = bpy.data.objects.new('平面.015', me_006)
ob_012 = bpy.data.objects.new('平面.012', me_021)
ob_011 = bpy.data.objects.new('平面.011', me_022)
ob_010 = bpy.data.objects.new('平面.010', me_023)
ob_009 = bpy.data.objects.new('平面.009', me_024)
ob_008 = bpy.data.objects.new('平面.008', me_025)
ob_007 = bpy.data.objects.new('平面.007', me_026)
ob_006 = bpy.data.objects.new('平面.006', me_027)
ob_005 = bpy.data.objects.new('平面.005', me_028)
ob_004 = bpy.data.objects.new('平面.004', me_029)
ob_003 = bpy.data.objects.new('平面.003', me_030)
ob_002 = bpy.data.objects.new('平面.002', me_031)
ob_001 = bpy.data.objects.new('平面.001', me_032)
ob_x = bpy.data.objects.new('平面', me_033)
ob_h01_02_006 = bpy.data.objects.new('H01_02.006', me_mesh_008)
ob_h01_02_005 = bpy.data.objects.new('H01_02.005', me_mesh_007)
ob_h01_02_004 = bpy.data.objects.new('H01_02.004', me_mesh_006)
ob_h01_02_003 = bpy.data.objects.new('H01_02.003', me_mesh_005)
ob_h01_02_002 = bpy.data.objects.new('H01_02.002', me_mesh_003)
ob_h01_02_001 = bpy.data.objects.new('H01_02.001', me_mesh_002)
ob_h01_02 = bpy.data.objects.new('H01_02', me_mesh)
ob_013 = bpy.data.objects.new('平面.013', me_001)
ob_014 = bpy.data.objects.new('平面.014', me_002)
ob_016 = bpy.data.objects.new('平面.016', me_003)
ob_017 = bpy.data.objects.new('平面.017', me_005)
ob_018 = bpy.data.objects.new('平面.018', me_007)
ob_019 = bpy.data.objects.new('平面.019', me_008)
ob_020 = bpy.data.objects.new('平面.020', me_x)

# ---- transforms, parenting, visibility, modifiers, constraints
ob_015.location = (3.243, -14.1, 7.599)
ob_015.rotation_euler = (1.571, 1.571, 0.0)
ob_015.scale = (9.408, 4.268, -0.3609)
ob_012.location = (-1.288, -20.04, 7.454)
ob_012.rotation_euler = (0.0, 0.5278, 0.0)
ob_012.scale = (2.094, 4.813, -0.2657)
ob_011.location = (0.1379, -20.04, 3.995)
ob_011.rotation_euler = (0.0, 1.571, 0.0)
ob_011.scale = (4.325, 4.813, -0.5992)
ob_010.location = (-2.026, -24.97, 3.995)
ob_010.rotation_euler = (1.571, 1.571, 0.0)
ob_010.scale = (4.325, 4.813, -0.5992)
ob_009.location = (-4.426, -145.8, 4.026)
ob_009.rotation_euler = (-1.571, 1.571, 0.0)
ob_009.scale = (4.714, 4.553, -0.5992)
ob_008.location = (0.0, -60.97, 4.026)
ob_008.rotation_euler = (-0.0, 1.571, -0.0)
ob_008.scale = (4.714, 4.553, -0.5992)
ob_007.location = (0.0, -36.32, 6.11)
ob_007.rotation_euler = (-0.0, 1.571, -0.0)
ob_007.scale = (6.762, 13.8, -0.5992)
ob_006.location = (-2.097, -49.63, 6.426)
ob_006.scale = (2.607, 4.557, -0.5992)
ob_005.location = (-4.524, -51.5, 2.972)
ob_005.rotation_euler = (3.142, 1.571, 0.0)
ob_005.scale = (3.591, 4.557, -0.5992)
ob_004.location = (-1.656, -54.1, 2.972)
ob_004.rotation_euler = (1.571, 1.571, 0.0)
ob_004.scale = (3.591, 2.934, 0.7051)
ob_003.location = (0.0, -49.63, 2.972)
ob_003.rotation_euler = (-0.0, 1.571, -0.0)
ob_003.scale = (3.591, 4.557, -0.5992)
ob_002.location = (-44.75, -167.3, 44.98)
ob_002.rotation_euler = (1.571, -0.0, 0.0)
ob_002.scale = (36.63, 44.59, 2.344)
ob_001.location = (-8.744, -130.6, 44.98)
ob_001.rotation_euler = (1.571, -0.0, 1.571)
ob_001.scale = (36.63, 44.59, 2.344)
ob_x.location = (-8.969, -78.05, 10.51)
ob_x.rotation_euler = (1.571, -0.0, 1.571)
ob_x.scale = (15.91, 10.43, 2.344)
ob_h01_02_006.location = (-4.707, -1.485, 12.13)
ob_h01_02_006.scale = (1.66, 1.309, 1.71)
ob_h01_02_005.location = (0.3178, -3.491, 4.99)
ob_h01_02_005.scale = (1.66, 1.309, 1.71)
ob_h01_02_004.location = (0.7611, -3.264, 5.373)
ob_h01_02_004.scale = (1.66, 1.309, 1.71)
ob_h01_02_003.location = (0.2484, 0.3094, 5.253)
ob_h01_02_003.scale = (1.66, 1.309, 1.71)
ob_h01_02_002.location = (0.2484, 0.3094, 4.843)
ob_h01_02_002.scale = (1.66, 1.309, 1.71)
ob_h01_02_001.location = (0.2484, 0.3094, 10.95)
ob_h01_02_001.scale = (1.66, 1.309, 1.71)
ob_h01_02.location = (0.2484, 0.3094, 11.16)
ob_h01_02.scale = (1.66, 1.309, 1.71)
ob_013.location = (15.71, -20.04, 3.995)
ob_013.rotation_euler = (0.0, 1.571, 0.0)
ob_013.scale = (4.52, 5.353, -0.5992)
ob_014.location = (12.8, -25.31, 3.995)
ob_014.rotation_euler = (1.571, 1.571, 0.0)
ob_014.scale = (4.52, 5.353, -0.5992)
ob_016.location = (12.8, -21.35, 8.184)
ob_016.rotation_euler = (0.0, 0.0, -1.571)
ob_016.scale = (4.52, 5.353, -0.5992)
ob_017.location = (21.8, -44.81, 9.26)
ob_017.rotation_euler = (1.571, 1.571, 0.0)
ob_017.scale = (8.121, 13.23, -0.5992)
ob_018.location = (29.17, -39.45, 5.971)
ob_018.rotation_euler = (0.0, 1.571, 0.0)
ob_018.scale = (4.52, 5.353, -0.5992)
ob_019.location = (29.17, -39.45, 14.83)
ob_019.rotation_euler = (0.0, 1.571, 0.0)
ob_019.scale = (4.52, 5.353, -0.5992)
ob_020.location = (150.7, 0.0, 0.0)
ob_020.scale = (108.2, 131.6, 1.0)

# ---- collection membership
col_collection.objects.link(ob_015)
col_collection.objects.link(ob_012)
col_collection.objects.link(ob_011)
col_collection.objects.link(ob_010)
col_collection.objects.link(ob_009)
col_collection.objects.link(ob_008)
col_collection.objects.link(ob_007)
col_collection.objects.link(ob_006)
col_collection.objects.link(ob_005)
col_collection.objects.link(ob_004)
col_collection.objects.link(ob_003)
col_collection.objects.link(ob_002)
col_collection.objects.link(ob_001)
col_collection.objects.link(ob_x)
col_collection.objects.link(ob_h01_02_006)
col_collection.objects.link(ob_h01_02_005)
col_collection.objects.link(ob_h01_02_004)
col_collection.objects.link(ob_h01_02_003)
col_collection.objects.link(ob_h01_02_002)
col_collection.objects.link(ob_h01_02_001)
col_collection.objects.link(ob_h01_02)
col_collection.objects.link(ob_013)
col_collection.objects.link(ob_014)
col_collection.objects.link(ob_016)
col_collection.objects.link(ob_017)
col_collection.objects.link(ob_018)
col_collection.objects.link(ob_019)
col_collection.objects.link(ob_020)

# ---- scene / render settings (as saved in the file)
scene.frame_start = 1; scene.frame_end = 250; scene.frame_set(1)
scene.render.engine = 'BLENDER_EEVEE_NEXT'
scene.cycles.sampling_pattern = 'TABULATED_SOBOL'
bpy.context.view_layer.update()

# ---- added for rendering (the .blend has no active camera and no usable light): camera, sun
cam_auto = bpy.data.cameras.new('AutoCamera')
cam_auto.lens = 50.0
cam_auto.sensor_width = 36.0
cam_auto.clip_end = 7498.65
ob_auto_camera = bpy.data.objects.new('AutoCamera', cam_auto)
scene.collection.objects.link(ob_auto_camera)
ob_auto_camera.location = (516.023, -530.556, 386.261)
ob_auto_camera.rotation_euler = (1.09748, -7.21219e-08, 0.694738)
scene.camera = ob_auto_camera
light_auto_sun = bpy.data.lights.new('AutoSun', 'SUN')
light_auto_sun.energy = 3.0
light_auto_sun.angle = 0.0523599
ob_auto_sun = bpy.data.objects.new('AutoSun', light_auto_sun)
scene.collection.objects.link(ob_auto_sun)
ob_auto_sun.rotation_euler = (0.872665, 0.174533, 0.523599)
bpy.context.view_layer.update()
